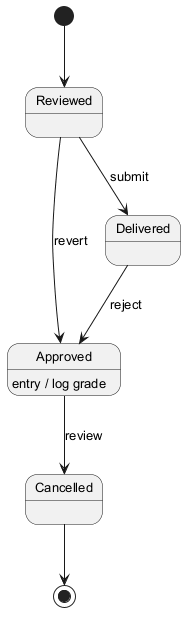

The diagram above was rendered by PlantUML. Its source (embedded in the PNG):
@startuml
skinparam backgroundColor #FFFFFF
skinparam classBackgroundColor #F3E5F5
skinparam classBorderColor #6A1B9A
skinparam defaultFontSize 13
[*] --> Reviewed
Reviewed --> Delivered : submit
Delivered --> Approved : reject
Approved --> Cancelled : review
Approved : entry / log grade
Reviewed --> Approved : revert
Cancelled --> [*]
@enduml